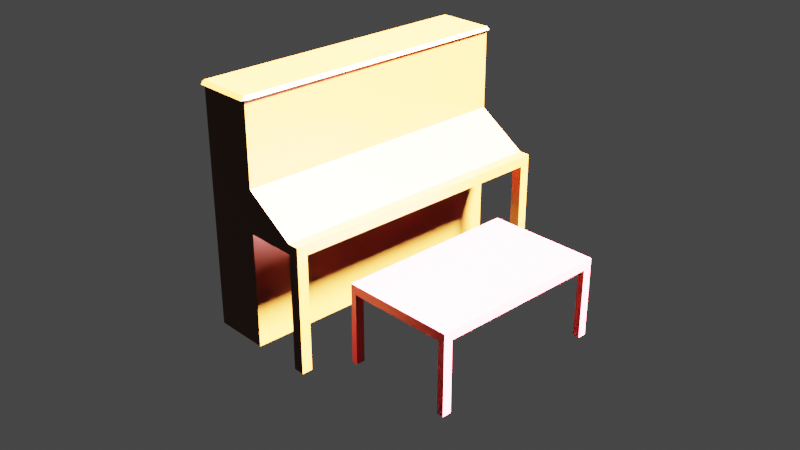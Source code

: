 # Source: piano.blend  (saved by Blender 3.0.42; exported with 4.5.12 LTS)
import bpy
from mathutils import Matrix  # noqa: F401  (used for matrix-valued properties, if any)

bpy.ops.wm.read_factory_settings(use_empty=True)
scene = bpy.context.scene
scene.name = 'Scene'

# ---- collections
col_collection = bpy.data.collections.new('Collection'); scene.collection.children.link(col_collection)

# ---- materials (node trees are filled in below, after node groups)
mat_piano = bpy.data.materials.new('Piano')
mat_piano.alpha_threshold = 0.0
mat_piano.use_transparent_shadow = False
mat_piano.line_color = (0.0, 0.0, 0.0, 1.0)
mat_piano_seat = bpy.data.materials.new('Piano Seat')
mat_piano_seat.use_transparent_shadow = False

# ---- material node trees
mat_piano.use_nodes = True; mat_piano.node_tree.nodes.clear()
_N = mat_piano.node_tree.nodes; _L = mat_piano.node_tree.links
n0 = _N.new('ShaderNodeOutputMaterial'); n0.name = 'Material Output'; n0.location = (300, 300)
n1 = _N.new('ShaderNodeBsdfPrincipled'); n1.name = 'Principled BSDF'; n1.location = (10, 300)
n1.distribution = 'GGX'
n1.subsurface_method = 'RANDOM_WALK_SKIN'
n1.inputs[0].default_value = (0.0985, 0.02662, 0.00202, 1.0)
n1.inputs[2].default_value = 0.4
n1.inputs[3].default_value = 1.45
n1.inputs[27].default_value = (0.0, 0.0, 0.0, 1.0)
n1.inputs[28].default_value = 1.0
_L.new(n1.outputs[0], n0.inputs[0])
n0.is_active_output = True
mat_piano_seat.use_nodes = True; mat_piano_seat.node_tree.nodes.clear()
_N = mat_piano_seat.node_tree.nodes; _L = mat_piano_seat.node_tree.links
n0 = _N.new('ShaderNodeBsdfPrincipled'); n0.name = 'Principled BSDF'; n0.location = (10, 300)
n0.distribution = 'GGX'
n0.subsurface_method = 'RANDOM_WALK_SKIN'
n0.inputs[0].default_value = (0.4575, 0.02656, 0.03753, 1.0)
n0.inputs[3].default_value = 1.45
n0.inputs[27].default_value = (0.0, 0.0, 0.0, 1.0)
n0.inputs[28].default_value = 1.0
n1 = _N.new('ShaderNodeOutputMaterial'); n1.name = 'Material Output'; n1.location = (300, 300)
_L.new(n0.outputs[0], n1.inputs[0])
n1.is_active_output = True

# ---- world
world_world = bpy.data.worlds.new('World'); scene.world = world_world
world_world.use_nodes = True; world_world.node_tree.nodes.clear()
_N = world_world.node_tree.nodes; _L = world_world.node_tree.links
n0 = _N.new('ShaderNodeOutputWorld'); n0.name = 'World Output'; n0.location = (300, 300)
n1 = _N.new('ShaderNodeBackground'); n1.name = 'Background'; n1.location = (10, 300)
n1.inputs[0].default_value = (0.05088, 0.05088, 0.05088, 1.0)
_L.new(n1.outputs[0], n0.inputs[0])
n0.is_active_output = True
world_world.color = (0.05088, 0.05088, 0.05088)
world_world.use_sun_shadow = False
world_world.sun_shadow_jitter_overblur = 0.0

# ---- cameras
cam_camera = bpy.data.cameras.new('Camera')
cam_camera.clip_end = 100.0
cam_camera.ortho_scale = 7.314

# ---- lights
light_light = bpy.data.lights.new('Light', 'SUN')
light_light.transmission_factor = 0.0
light_light.angle = 0.1993
light_light.energy = 1000.0
light_light.shadow_soft_size = 0.1
light_light.shadow_cascade_max_distance = 1000.0

# ---- meshes
me_cube = bpy.data.meshes.new('Cube')
me_cube.from_pydata([(1.0, 0.2756, 1.0), (1.0, 0.2756, -1.0), (1.0, -1.0, 1.0), (1.0, -1.0, -1.0), (0.003668, 0.2756, 1.0), (0.003668, 0.2756, -1.0), (0.003668, -1.0, -1.0), (0.003668, -1.0, 1.0), (1.0, -1.0, 1.751), (0.003668, -1.0, 1.751), (1.0, 0.2756, 1.751), (0.003668, 0.2756, 1.751), (1.0, -1.0, 3.223), (0.003668, -1.0, 3.223), (1.0, 0.2756, 3.223), (0.003668, 0.2756, 3.223), (1.885, 0.2756, 1.0), (1.885, -1.0, 1.0), (1.885, 0.2756, 1.176), (1.885, -1.0, 1.176), (2.079, 0.2756, 1.0), (2.079, -1.0, 1.0), (2.079, 0.2756, 1.176), (2.079, -1.0, 1.176), (1.885, -1.0, -1.0), (2.079, -1.0, -1.0), (1.883, -0.9541, -1.002), (2.077, -0.9541, -1.002), (1.883, -0.9541, 0.9965), (2.077, -0.9541, 0.9965), (1.885, 0.2756, -0.9572), (2.079, 0.2756, -0.9572), (1.885, 0.2319, -0.9572), (2.079, 0.2319, -0.9572), (1.885, 0.2319, 1.01), (2.079, 0.2319, 1.01), (1.008, -1.017, 3.166), (0.01216, -1.017, 3.166), (-0.05341, -0.9997, 3.19), (-0.05341, 0.2759, 3.19), (1.016, 0.2872, 3.177), (0.0196, 0.2872, 3.177), (1.056, -1.001, 3.173), (1.056, 0.2751, 3.173), (2.228, -0.7394, 0.1528), (2.228, -0.7394, 0.314), (2.228, 0.01012, 0.1528), (2.228, 0.01012, 0.314), (4.228, -0.7394, 0.1528), (4.228, -0.7394, 0.314), (4.228, 0.01012, 0.1528), (4.228, 0.01012, 0.314), (2.228, -0.7788, 0.1528), (2.228, -0.7788, 0.314), (4.228, -0.7788, 0.314), (4.228, -0.7788, 0.1528), (2.228, 0.04861, 0.314), (2.228, 0.04861, 0.1528), (4.228, 0.04861, 0.1528), (4.228, 0.04861, 0.314), (2.228, -0.7394, -1.105), (2.228, 0.01012, -1.105), (4.228, -0.7394, -1.105), (4.228, 0.01012, -1.105), (2.228, -0.7788, -1.105), (4.228, -0.7788, -1.105), (2.228, 0.04861, -1.105), (4.228, 0.04861, -1.105), (4.107, -0.7394, -1.105), (4.107, 0.01012, -1.105), (4.107, -0.7788, -1.105), (4.107, 0.04861, -1.105), (4.107, -0.7394, 0.1547), (4.107, 0.01012, 0.1547), (4.107, -0.7788, 0.1547), (4.107, 0.04861, 0.1547), (2.329, -0.7394, -1.105), (2.329, 0.01012, -1.105), (2.329, -0.7788, -1.105), (2.329, 0.04861, -1.105), (2.329, -0.7394, 0.1492), (2.329, 0.01012, 0.1492), (2.329, -0.7788, 0.1492), (2.329, 0.04861, 0.1492)], [], [(3, 2, 7, 6), (6, 7, 4, 5), (5, 1, 3, 6), (1, 0, 2, 3), (5, 4, 0, 1), (0, 4, 11, 10), (11, 9, 13, 15), (8, 2, 17, 19), (4, 7, 9, 11), (7, 2, 8, 9), (14, 15, 13, 12), (9, 8, 12, 13), (10, 11, 15, 14), (8, 10, 14, 12), (19, 17, 21, 23), (2, 0, 16, 17), (0, 10, 18, 16), (10, 8, 19, 18), (21, 20, 22, 23), (18, 19, 23, 22), (16, 18, 22, 20), (17, 16, 20, 21), (17, 21, 25, 24), (28, 29, 27, 26), (21, 29, 27, 25), (17, 24, 26, 28), (20, 16, 30, 31), (31, 30, 32, 33), (33, 32, 34, 35), (31, 33, 35, 20), (16, 34, 32, 30), (13, 12, 36, 37), (13, 15, 39, 38), (14, 15, 41, 40), (12, 14, 43, 42), (12, 42, 36), (13, 37, 38), (39, 15, 41), (14, 40, 43), (44, 45, 47, 46), (47, 51, 59, 56), (50, 51, 49, 48), (49, 45, 53, 54), (52, 44, 60, 64), (51, 47, 45, 49), (55, 54, 53, 52), (48, 49, 54, 55), (45, 44, 52, 53), (61, 66, 79, 77), (57, 56, 59, 58), (46, 47, 56, 57), (51, 50, 58, 59), (62, 65, 70, 68), (64, 60, 76, 78), (71, 69, 73, 75), (68, 70, 74, 72), (46, 57, 66, 61), (77, 79, 83, 81), (48, 55, 65, 62), (58, 50, 63, 67), (67, 63, 69, 71), (78, 76, 80, 82), (64, 78, 82, 52), (55, 74, 70, 65), (68, 72, 48, 62), (44, 80, 76, 60), (69, 63, 50, 73), (61, 77, 81, 46), (71, 75, 58, 67), (57, 83, 79, 66)])
me_cube.polygons.foreach_set('material_index', [0, 0, 0, 0, 0, 0, 0, 0, 0, 0, 0, 0, 0, 0, 0, 0, 0, 0, 0, 0, 0, 0, 0, 0, 0, 0, 0, 0, 0, 0, 0, 0, 0, 0, 0, 0, 0, 0, 0, 1, 1, 1, 1, 1, 1, 1, 1, 1, 0, 1, 1, 1, 0, 0, 1, 1, 1, 1, 1, 1, 0, 1, 1, 1, 1, 1, 1, 1, 1, 1])
_uv = me_cube.uv_layers.new(name='UVMap')
_uv.uv.foreach_set('vector', [0.375, 0.75, 0.625, 0.75, 0.625, 1.0, 0.375, 1.0, 0.375, 0.0, 0.625, 0.0, 0.625, 0.25, 0.375, 0.25, 0.125, 0.5, 0.375, 0.5, 0.375, 0.75, 0.125, 0.75, 0.375, 0.5, 0.625, 0.5, 0.625, 0.75, 0.375, 0.75, 0.375, 0.25, 0.625, 0.25, 0.625, 0.5, 0.375, 0.5, 0.625, 0.5, 0.625, 0.25, 0.625, 0.25, 0.625, 0.5, 0.625, 0.25, 0.625, 0.0, 0.625, 0.0, 0.625, 0.25, 0.625, 0.75, 0.625, 0.75, 0.625, 0.75, 0.625, 0.75, 0.625, 0.25, 0.625, 0.0, 0.625, 0.0, 0.625, 0.25, 0.625, 1.0, 0.625, 0.75, 0.625, 0.75, 0.625, 1.0, 0.625, 0.5, 0.875, 0.5, 0.875, 0.75, 0.625, 0.75, 0.625, 1.0, 0.625, 0.75, 0.625, 0.75, 0.625, 1.0, 0.625, 0.5, 0.625, 0.25, 0.625, 0.25, 0.625, 0.5, 0.625, 0.75, 0.625, 0.5, 0.625, 0.5, 0.625, 0.75, 0.625, 0.75, 0.625, 0.75, 0.625, 0.75, 0.625, 0.75, 0.625, 0.75, 0.625, 0.5, 0.625, 0.5, 0.625, 0.75, 0.625, 0.5, 0.625, 0.5, 0.625, 0.5, 0.625, 0.5, 0.625, 0.5, 0.625, 0.75, 0.625, 0.75, 0.625, 0.5, 0.625, 0.75, 0.625, 0.5, 0.625, 0.5, 0.625, 0.75, 0.625, 0.5, 0.625, 0.75, 0.625, 0.75, 0.625, 0.5, 0.625, 0.5, 0.625, 0.5, 0.625, 0.5, 0.625, 0.5, 0.625, 0.75, 0.625, 0.5, 0.625, 0.5, 0.625, 0.75, 0.625, 0.75, 0.625, 0.75, 0.0, 0.0, 0.0, 0.0, 0.0, 0.0, 0.0, 0.0, 0.0, 0.0, 0.0, 0.0, 0.625, 0.75, 0.0, 0.0, 0.0, 0.0, 0.0, 0.0, 0.625, 0.75, 0.0, 0.0, 0.0, 0.0, 0.0, 0.0, 0.625, 0.5, 0.625, 0.5, 0.625, 0.5, 0.625, 0.5, 0.625, 0.5, 0.625, 0.5, 0.625, 0.5, 0.625, 0.5, 0.625, 0.5, 0.625, 0.5, 0.625, 0.5, 0.625, 0.5, 0.625, 0.5, 0.625, 0.5, 0.625, 0.5, 0.625, 0.5, 0.625, 0.5, 0.625, 0.5, 0.625, 0.5, 0.625, 0.5, 0.875, 0.75, 0.625, 0.75, 0.625, 0.75, 0.875, 0.75, 0.625, 0.0, 0.625, 0.25, 0.625, 0.25, 0.625, 0.0, 0.625, 0.5, 0.875, 0.5, 0.875, 0.5, 0.625, 0.5, 0.625, 0.75, 0.625, 0.5, 0.625, 0.5, 0.625, 0.75, 0.625, 0.75, 0.625, 0.75, 0.625, 0.75, 0.625, 0.0, 0.875, 0.75, 0.625, 0.0, 0.625, 0.25, 0.875, 0.5, 0.875, 0.5, 0.625, 0.5, 0.625, 0.5, 0.625, 0.5, 0.375, 0.0, 0.625, 0.0, 0.625, 0.25, 0.375, 0.25, 0.875, 0.5, 0.625, 0.5, 0.625, 0.5, 0.875, 0.5, 0.375, 0.5, 0.625, 0.5, 0.625, 0.75, 0.375, 0.75, 0.625, 0.75, 0.875, 0.75, 0.875, 0.75, 0.625, 0.75, 0.375, 0.0, 0.375, 0.0, 0.375, 0.0, 0.375, 0.0, 0.625, 0.5, 0.875, 0.5, 0.875, 0.75, 0.625, 0.75, 0.375, 0.75, 0.625, 0.75, 0.625, 1.0, 0.375, 1.0, 0.375, 0.75, 0.625, 0.75, 0.625, 0.75, 0.375, 0.75, 0.625, 0.0, 0.375, 0.0, 0.375, 0.0, 0.625, 0.0, 0.375, 0.25, 0.375, 0.25, 0.375, 0.25, 0.375, 0.25, 0.375, 0.25, 0.625, 0.25, 0.625, 0.5, 0.375, 0.5, 0.375, 0.25, 0.625, 0.25, 0.625, 0.25, 0.375, 0.25, 0.625, 0.5, 0.375, 0.5, 0.375, 0.5, 0.625, 0.5, 0.375, 0.75, 0.375, 0.75, 0.375, 0.75, 0.375, 0.75, 0.375, 0.0, 0.375, 0.0, 0.375, 0.0, 0.375, 0.0, 0.375, 0.5, 0.375, 0.5, 0.375, 0.5, 0.375, 0.5, 0.375, 0.75, 0.375, 0.75, 0.375, 0.75, 0.375, 0.75, 0.375, 0.25, 0.375, 0.25, 0.375, 0.25, 0.375, 0.25, 0.375, 0.25, 0.375, 0.25, 0.375, 0.25, 0.375, 0.25, 0.375, 0.75, 0.375, 0.75, 0.375, 0.75, 0.375, 0.75, 0.375, 0.5, 0.375, 0.5, 0.375, 0.5, 0.375, 0.5, 0.375, 0.5, 0.375, 0.5, 0.375, 0.5, 0.375, 0.5, 0.375, 0.0, 0.375, 0.0, 0.375, 0.0, 0.375, 0.0, 0.375, 0.0, 0.375, 0.0, 0.375, 0.0, 0.375, 0.0, 0.375, 0.75, 0.375, 0.75, 0.375, 0.75, 0.375, 0.75, 0.375, 0.75, 0.375, 0.75, 0.375, 0.75, 0.375, 0.75, 0.375, 0.0, 0.375, 0.0, 0.375, 0.0, 0.375, 0.0, 0.375, 0.5, 0.375, 0.5, 0.375, 0.5, 0.375, 0.5, 0.375, 0.25, 0.375, 0.25, 0.375, 0.25, 0.375, 0.25, 0.375, 0.5, 0.375, 0.5, 0.375, 0.5, 0.375, 0.5, 0.375, 0.25, 0.375, 0.25, 0.375, 0.25, 0.375, 0.25])
me_cube.materials.append(mat_piano)
me_cube.materials.append(mat_piano_seat)
me_cube.use_remesh_preserve_volume = False
me_cube.use_remesh_preserve_attributes = False
me_cube.use_mirror_vertex_groups = False
me_cube.update()

# ---- objects
ob_piano = bpy.data.objects.new('Piano', me_cube)
ob_light = bpy.data.objects.new('Light', light_light)
ob_camera = bpy.data.objects.new('Camera', cam_camera)

# ---- transforms, parenting, visibility, modifiers, constraints
ob_piano.location = (0.0, 0.0, 1.0)
ob_piano.scale = (1.0, 4.0, 1.0)
ob_piano.lock_rotations_4d = False
ob_piano.empty_display_type = 'ARROWS'
ob_piano.lineart.crease_threshold = 0.0
ob_light.location = (4.076, 1.005, 5.904)
ob_light.rotation_euler = (0.6503, 0.05522, 1.866)
ob_light.lock_rotations_4d = False
ob_light.empty_display_type = 'ARROWS'
ob_light.color = (0.0, 0.0, 0.0, 0.0)
ob_light.lineart.crease_threshold = 0.0
ob_camera.location = (13.47, -12.69, 9.649)
ob_camera.rotation_euler = (1.109, 0.0, 0.8149)
ob_camera.lock_rotations_4d = False
ob_camera.empty_display_type = 'ARROWS'
ob_camera.color = (0.0, 0.0, 0.0, 0.0)
ob_camera.display_type = 'WIRE'
ob_camera.lineart.crease_threshold = 0.0

# ---- collection membership
col_collection.objects.link(ob_piano)
col_collection.objects.link(ob_light)
col_collection.objects.link(ob_camera)

# ---- scene / render settings (as saved in the file)
scene.camera = ob_camera
scene.frame_start = 1; scene.frame_end = 250; scene.frame_set(1)
scene.render.engine = 'BLENDER_EEVEE_NEXT'
scene.cycles.sampling_pattern = 'TABULATED_SOBOL'
scene.cycles.use_light_tree = False
scene.view_settings.view_transform = 'Filmic'
bpy.context.view_layer.update()
